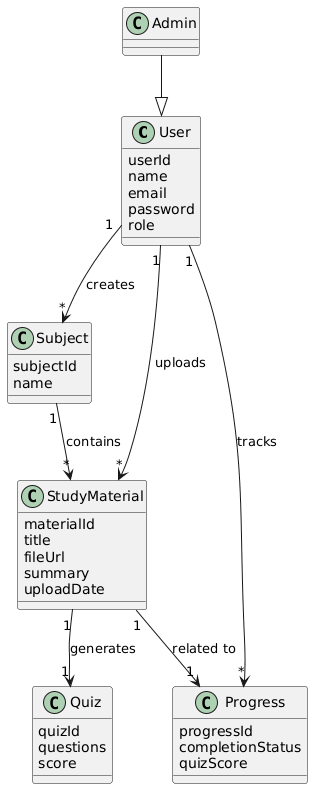

The diagram above was rendered by PlantUML. Its source (embedded in the PNG):
@startuml
class User {
  userId
  name
  email
  password
  role
}

class Admin

class Subject {
  subjectId
  name
}

class StudyMaterial {
  materialId
  title
  fileUrl
  summary
  uploadDate
}

class Quiz {
  quizId
  questions
  score
}

class Progress {
  progressId
  completionStatus
  quizScore
}

Admin --|> User

User "1" --> "*" Subject : creates
User "1" --> "*" StudyMaterial : uploads
Subject "1" --> "*" StudyMaterial : contains
StudyMaterial "1" --> "1" Quiz : generates
User "1" --> "*" Progress : tracks
StudyMaterial "1" --> "1" Progress : related to
@enduml